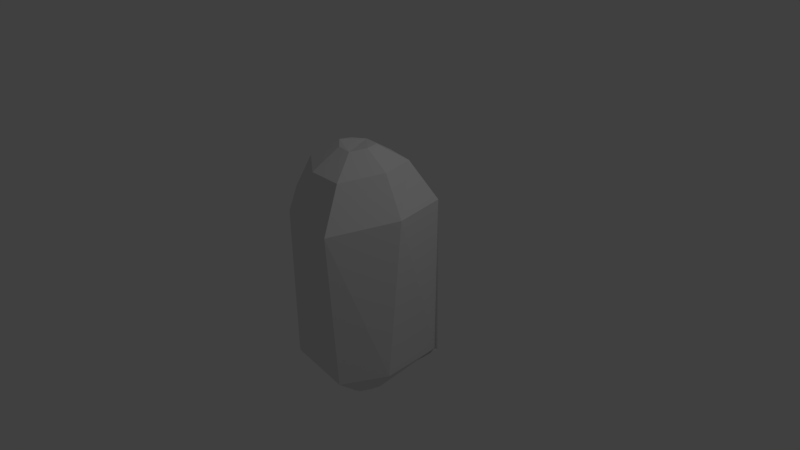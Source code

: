 # Source: reward.blend  (saved by Blender 2.79.0; exported with 4.5.12 LTS)
import bpy
from mathutils import Matrix  # noqa: F401  (used for matrix-valued properties, if any)

bpy.ops.wm.read_factory_settings(use_empty=True)
scene = bpy.context.scene
scene.name = 'Scene'

# ---- collections
col_collection_1 = bpy.data.collections.new('Collection 1'); scene.collection.children.link(col_collection_1)

# ---- world
world_world = bpy.data.worlds.new('World'); scene.world = world_world
world_world.color = (0.05088, 0.05088, 0.05088)
world_world.use_sun_shadow = False
world_world.sun_shadow_jitter_overblur = 0.0
world_world.cycles.sampling_method = 'MANUAL'

# ---- cameras
cam_camera = bpy.data.cameras.new('Camera')
cam_camera.clip_end = 100.0
cam_camera.lens = 35.0
cam_camera.sensor_width = 32.0
cam_camera.sensor_height = 18.0
cam_camera.ortho_scale = 7.314
cam_camera.dof.focus_distance = 0.0
cam_camera.dof.aperture_fstop = 128.0

# ---- lights
light_lamp = bpy.data.lights.new('Lamp', 'POINT')
light_lamp.transmission_factor = 0.0
light_lamp.cutoff_distance = 30.0
light_lamp.energy = 100.0
light_lamp.shadow_buffer_clip_start = 1.001
light_lamp.shadow_soft_size = 0.1
light_lamp.shadow_maximum_resolution = 0.006
light_lamp.use_absolute_resolution = True

# ---- meshes
me_cylinder = bpy.data.meshes.new('Cylinder')
me_cylinder.from_pydata([(-0.002834, 0.8609, -1.002), (-0.2056, 0.9091, 1.015), (0.663, 0.7075, -1.13), (0.6994, 0.6724, 1.084), (0.8038, -0.2509, -1.036), (0.8579, -0.09637, 1.104), (0.4482, -0.7728, -1.096), (0.4339, -0.901, 1.0), (-0.3896, -0.7379, -0.9995), (-0.4338, -0.7404, 0.9963), (-0.8345, -0.2606, -1.008), (-0.9749, -0.2225, 1.0), (-0.7818, 0.6235, -1.0), (-0.8595, 0.4539, 1.009), (-0.03958, 0.5582, 1.56), (0.4236, 0.4372, 1.586), (0.305, 0.3081, -1.525), (0.5526, -0.0524, 1.599), (0.3052, -0.5856, 1.543), (-0.1527, -0.5776, 1.545), (-0.5677, -0.2749, 1.56), (-0.5739, 0.2426, 1.494), (-0.05051, 0.1876, 1.794), (0.1744, 0.1417, 1.804), (-0.02132, 0.4626, -1.527), (0.2234, -0.04433, 1.809), (0.1294, -0.2469, 1.788), (-0.08486, -0.2189, 1.793), (-0.2239, -0.09927, 1.815), (-0.2045, 0.06773, 1.798), (0.8579, -0.09637, 1.104), (-0.002834, 0.8609, -1.002), (-0.2056, 0.9091, 1.015), (0.7063, 0.7075, -1.13), (0.6994, 0.6724, 1.084), (0.4339, -0.901, 1.0), (-0.2056, 0.9091, 1.015), (0.3906, -0.04119, -1.524), (0.1888, -0.2983, -1.57), (-0.2015, -0.2821, -1.526), (-0.4087, -0.05979, -1.53), (-0.4952, 0.2963, -1.475), (-0.02132, 0.4626, -1.527), (0.305, 0.3081, -1.525), (0.129, 0.1246, -1.713), (-0.004242, 0.1878, -1.713), (0.164, -0.018, -1.712), (0.08156, -0.123, -1.731), (-0.07782, -0.1164, -1.713), (-0.1624, -0.02559, -1.715), (-0.1524, 0.1426, -1.713), (-0.004242, 0.1878, -1.713), (0.129, 0.1246, -1.713), (0.164, -0.018, -1.712), (0.08156, -0.123, -1.731), (-0.07782, -0.1164, -1.713), (-0.1624, -0.02559, -1.715), (-0.1524, 0.1426, -1.713), (-0.004242, 0.1878, -1.713), (0.129, 0.1246, -1.713), (0.164, -0.018, -1.712), (0.08156, -0.123, -1.731), (-0.07782, -0.1164, -1.713), (-0.1624, -0.02559, -1.715), (-0.1524, 0.1426, -1.713), (-0.004242, 0.1878, -1.713), (0.129, 0.1246, -1.713), (0.164, -0.018, -1.712), (0.08156, -0.123, -1.731), (-0.07782, -0.1164, -1.713), (-0.1624, -0.02559, -1.715), (-0.1524, 0.1426, -1.713)], [(32, 36)], [(2, 3, 5, 4), (4, 5, 7, 6), (6, 7, 9, 8), (8, 9, 11, 10), (1, 13, 21, 14), (10, 11, 13, 12), (12, 13, 1, 0), (21, 20, 28, 29), (5, 3, 15, 17), (11, 9, 19, 20), (3, 1, 14, 15), (7, 5, 17, 18), (13, 11, 20, 21), (9, 7, 18, 19), (23, 22, 29, 28, 27, 26, 25), (19, 18, 26, 27), (15, 14, 22, 23), (14, 21, 29, 22), (20, 19, 27, 28), (18, 17, 25, 26), (17, 15, 23, 25), (31, 32, 34, 33), (3, 2, 33, 34), (1, 3, 34, 32), (0, 1, 32, 31), (12, 0, 24, 41), (33, 2, 16, 43), (2, 4, 37, 16), (4, 6, 38, 37), (6, 8, 39, 38), (0, 31, 42, 24), (5, 7, 35, 30), (31, 33, 43, 42), (8, 10, 40, 39), (10, 12, 41, 40), (39, 40, 49, 48), (38, 39, 48, 47), (42, 43, 52, 51), (37, 38, 47, 46), (16, 37, 46, 44), (41, 24, 45, 50), (43, 16, 44, 52), (24, 42, 51, 45), (40, 41, 50, 49), (48, 49, 56, 55), (49, 50, 57, 56), (56, 57, 64, 63), (47, 48, 55, 54), (46, 47, 54, 53), (44, 46, 53, 52), (50, 45, 51, 57), (61, 62, 69, 68), (54, 55, 62, 61), (52, 53, 60, 59), (51, 52, 59, 58), (57, 51, 58, 64), (55, 56, 63, 62), (53, 54, 61, 60), (65, 66, 67, 68, 69, 70, 71), (59, 60, 67, 66), (64, 58, 65, 71), (62, 63, 70, 69), (60, 61, 68, 67), (58, 59, 66, 65), (63, 64, 71, 70)])
me_cylinder.use_remesh_preserve_volume = False
me_cylinder.use_remesh_preserve_attributes = False
me_cylinder.use_mirror_vertex_groups = False
me_cylinder.update()

# ---- objects
ob_cylinder = bpy.data.objects.new('Cylinder', me_cylinder)
ob_lamp = bpy.data.objects.new('Lamp', light_lamp)
ob_camera = bpy.data.objects.new('Camera', cam_camera)

# ---- transforms, parenting, visibility, modifiers, constraints
ob_cylinder.location = (0.03931, -0.1821, -0.22)
ob_cylinder.lineart.crease_threshold = 0.0
ob_lamp.location = (4.076, 1.005, 5.904)
ob_lamp.rotation_euler = (0.6503, 0.05522, 1.866)
ob_lamp.lock_rotations_4d = False
ob_lamp.empty_display_type = 'ARROWS'
ob_lamp.color = (0.0, 0.0, 0.0, 0.0)
ob_lamp.lineart.crease_threshold = 0.0
ob_camera.location = (7.481, -6.508, 5.344)
ob_camera.rotation_euler = (1.109, 0.0, 0.8149)
ob_camera.lock_rotations_4d = False
ob_camera.empty_display_type = 'ARROWS'
ob_camera.color = (0.0, 0.0, 0.0, 0.0)
ob_camera.display_type = 'WIRE'
ob_camera.lineart.crease_threshold = 0.0

# ---- collection membership
col_collection_1.objects.link(ob_cylinder)
col_collection_1.objects.link(ob_lamp)
col_collection_1.objects.link(ob_camera)

# ---- scene / render settings (as saved in the file)
scene.camera = ob_camera
scene.frame_start = 1; scene.frame_end = 250; scene.frame_set(57)
scene.render.engine = 'BLENDER_EEVEE_NEXT'
scene.render.resolution_percentage = 50
scene.render.dither_intensity = 0.0
scene.cycles.use_denoising = False
scene.cycles.samples = 128
scene.cycles.sampling_pattern = 'TABULATED_SOBOL'
scene.cycles.use_adaptive_sampling = False
scene.cycles.use_light_tree = False
scene.cycles.blur_glossy = 0.0
scene.cycles.sample_clamp_indirect = 0.0
scene.view_settings.view_transform = 'Standard'
bpy.context.view_layer.update()
